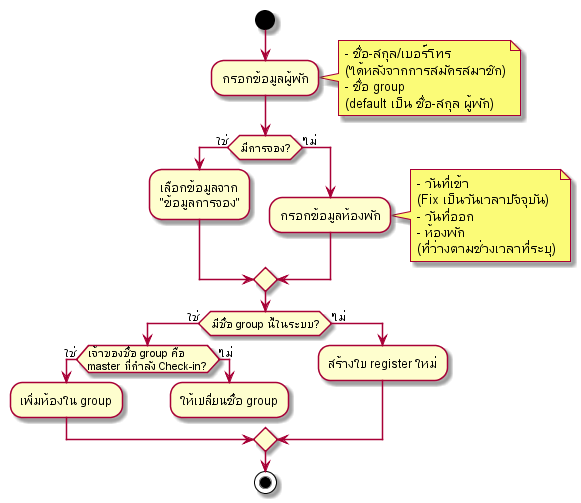

The diagram above was rendered by PlantUML. Its source (embedded in the PNG):
@startuml
start

:กรอกข้อมูลผู้พัก;
note right
    - ชื่อ-สกุล/เบอร์โทร 
    (ได้หลังจากการสมัครสมาชิก)
    - ชื่อ group
    (default เป็น ชื่อ-สกุล ผู้พัก)
end note

if (มีการจอง?) then (ใช่)
    :เลือกข้อมูลจาก\n"ข้อมูลการจอง";
else (ไม่)
    :กรอกข้อมูลห้องพัก;
    note right
        - วันที่เข้า 
        (Fix เป็นวันเวลาปัจจุบัน)
        - วันที่ออก 
        - ห้องพัก
        (ที่ว่างตามช่วงเวลาที่ระบุ)
    end note
endif

if (มีชื่อ group นี้ในระบบ?) then (ใช่)
    if (เจ้าของชื่อ group คือ\nmaster ที่กำลัง Check-in?) then (ใช่)
        :เพิ่มห้องใน group;
    else (ไม่)
        :ให้เปลี่ยนชื่อ group;
        detach
    endif
else (ไม่)
    :สร้างใบ register ใหม่;    
endif

stop
@enduml